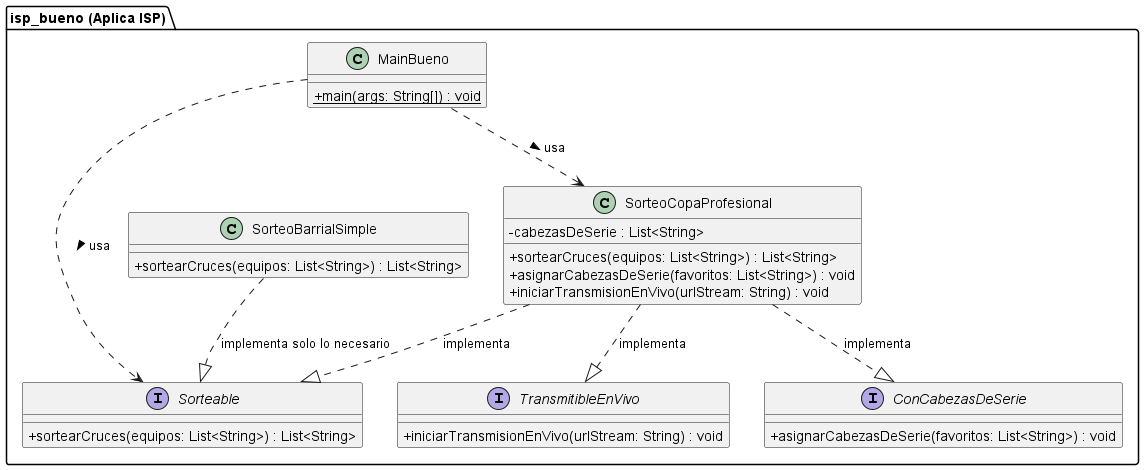

The diagram above was rendered by PlantUML. Its source (embedded in the PNG):
@startuml
skinparam classAttributeIconSize 0

package "isp_bueno (Aplica ISP)" {

    interface Sorteable {
        + sortearCruces(equipos: List<String>) : List<String>
    }

    interface ConCabezasDeSerie {
        + asignarCabezasDeSerie(favoritos: List<String>) : void
    }

    interface TransmitibleEnVivo {
        + iniciarTransmisionEnVivo(urlStream: String) : void
    }

    class SorteoBarrialSimpleBueno as "SorteoBarrialSimple" {
        + sortearCruces(equipos: List<String>) : List<String>
    }

    class SorteoCopaProfesional {
        - cabezasDeSerie : List<String>
        + sortearCruces(equipos: List<String>) : List<String>
        + asignarCabezasDeSerie(favoritos: List<String>) : void
        + iniciarTransmisionEnVivo(urlStream: String) : void
    }

    class MainBueno {
        + {static} main(args: String[]) : void
    }

    SorteoBarrialSimpleBueno ..|> Sorteable : implementa solo lo necesario
    SorteoCopaProfesional ..|> Sorteable : implementa
    SorteoCopaProfesional ..|> ConCabezasDeSerie : implementa
    SorteoCopaProfesional ..|> TransmitibleEnVivo : implementa

    MainBueno ..> Sorteable : usa >
    MainBueno ..> SorteoCopaProfesional : usa >
}

@enduml